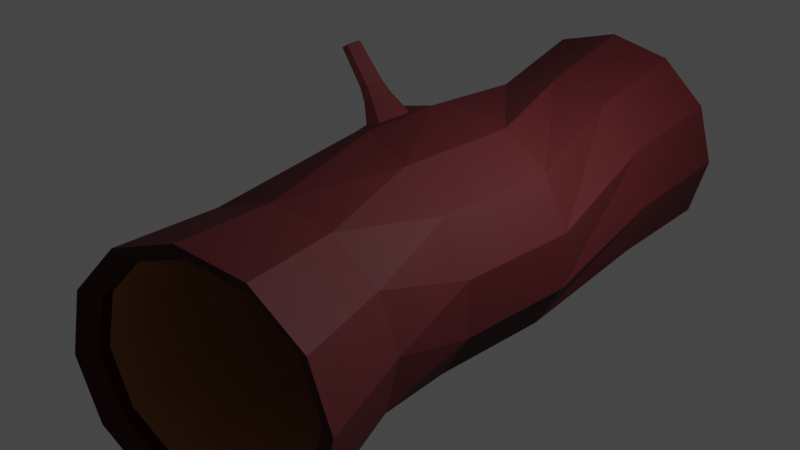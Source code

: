 # Source: Tee_Trunk.blend  (saved by Blender 3.0.42; exported with 4.5.12 LTS)
import bpy
from mathutils import Matrix  # noqa: F401  (used for matrix-valued properties, if any)

bpy.ops.wm.read_factory_settings(use_empty=True)
scene = bpy.context.scene
scene.name = 'Scene'

# ---- collections
col_collection = bpy.data.collections.new('Collection'); scene.collection.children.link(col_collection)

# ---- materials (node trees are filled in below, after node groups)
mat_material_001 = bpy.data.materials.new('Material.001')
mat_material_001.use_transparent_shadow = False
mat_material_002 = bpy.data.materials.new('Material.002')
mat_material_002.use_transparent_shadow = False

# ---- material node trees
mat_material_001.use_nodes = True; mat_material_001.node_tree.nodes.clear()
_N = mat_material_001.node_tree.nodes; _L = mat_material_001.node_tree.links
n0 = _N.new('ShaderNodeBsdfPrincipled'); n0.name = 'Principled BSDF'; n0.location = (10, 300)
n0.distribution = 'GGX'
n0.subsurface_method = 'RANDOM_WALK_SKIN'
n0.inputs[0].default_value = (0.5277, 0.2345, 0.08461, 1.0)
n0.inputs[3].default_value = 1.45
n0.inputs[27].default_value = (0.0, 0.0, 0.0, 1.0)
n0.inputs[28].default_value = 1.0
n1 = _N.new('ShaderNodeOutputMaterial'); n1.name = 'Material Output'; n1.location = (300, 300)
_L.new(n0.outputs[0], n1.inputs[0])
n1.is_active_output = True
mat_material_002.use_nodes = True; mat_material_002.node_tree.nodes.clear()
_N = mat_material_002.node_tree.nodes; _L = mat_material_002.node_tree.links
n0 = _N.new('ShaderNodeBsdfPrincipled'); n0.name = 'Principled BSDF'; n0.location = (10, 300)
n0.distribution = 'GGX'
n0.subsurface_method = 'RANDOM_WALK_SKIN'
n0.inputs[0].default_value = (0.05778, 0.0069, 0.00872, 1.0)
n0.inputs[2].default_value = 0.7047
n0.inputs[3].default_value = 1.45
n0.inputs[9].default_value = (0.0, 0.2, 0.1)
n0.inputs[13].default_value = 0.2323
n0.inputs[27].default_value = (0.0, 0.0, 0.0, 1.0)
n0.inputs[28].default_value = 1.0
n1 = _N.new('ShaderNodeOutputMaterial'); n1.name = 'Material Output'; n1.location = (300, 300)
_L.new(n0.outputs[0], n1.inputs[0])
n1.is_active_output = True

# ---- world
world_world = bpy.data.worlds.new('World'); scene.world = world_world
world_world.use_nodes = True; world_world.node_tree.nodes.clear()
_N = world_world.node_tree.nodes; _L = world_world.node_tree.links
n0 = _N.new('ShaderNodeOutputWorld'); n0.name = 'World Output'; n0.location = (300, 300)
n1 = _N.new('ShaderNodeBackground'); n1.name = 'Background'; n1.location = (10, 300)
n1.inputs[0].default_value = (0.05088, 0.05088, 0.05088, 1.0)
_L.new(n1.outputs[0], n0.inputs[0])
n0.is_active_output = True
world_world.color = (0.05088, 0.05088, 0.05088)
world_world.use_sun_shadow = False
world_world.sun_shadow_jitter_overblur = 0.0

# ---- cameras
cam_camera = bpy.data.cameras.new('Camera')
cam_camera.clip_end = 100.0
cam_camera.lens = 50.0
cam_camera.ortho_scale = 7.314

# ---- lights
light_light = bpy.data.lights.new('Light', 'POINT')
light_light.transmission_factor = 0.0
light_light.energy = 1000.0
light_light.shadow_soft_size = 0.1
light_light.shadow_maximum_resolution = 0.006
light_light.use_absolute_resolution = True

# ---- meshes
me_cylinder = bpy.data.meshes.new('Cylinder')
me_cylinder.from_pydata([(-1.087, 1.593, -3.985), (0.07133, 1.908, 4.002), (-0.2939, 1.59, -4.152), (0.8536, 1.942, 3.781), (0.3959, 1.183, -4.275), (1.555, 1.566, 3.614), (0.7978, 0.4807, -4.32), (1.988, 0.8807, 3.544), (0.8042, -0.3282, -4.275), (2.037, 0.07005, 3.592), (0.4134, -1.027, -4.153), (1.687, -0.6489, 3.743), (-0.27, -1.429, -3.986), (1.034, -1.084, 3.957), (-1.063, -1.426, -3.819), (0.2519, -1.117, 4.178), (-1.752, -1.019, -3.696), (-0.4497, -0.7414, 4.345), (-2.154, -0.3174, -3.651), (-0.8827, -0.05631, 4.415), (-2.161, 0.4916, -3.696), (-0.9311, 0.7543, 4.367), (-1.77, 1.191, -3.818), (-0.5819, 1.473, 4.216), (0.1014, 1.697, 3.874), (0.7781, 1.726, 3.683), (1.385, 1.401, 3.538), (1.76, 0.8081, 3.478), (1.802, 0.1068, 3.519), (1.499, -0.5152, 3.65), (0.9343, -0.8912, 3.835), (0.2576, -0.9205, 4.026), (-0.3494, -0.5952, 4.171), (-0.724, -0.002493, 4.231), (-0.7659, 0.6988, 4.19), (-0.4638, 1.321, 4.059), (-1.011, 1.364, -3.923), (-0.3397, 1.362, -4.064), (0.2442, 1.017, -4.168), (0.5844, 0.423, -4.206), (0.5899, -0.2618, -4.168), (0.259, -0.8536, -4.065), (-0.3194, -1.194, -3.923), (-0.9905, -1.191, -3.782), (-1.574, -0.8469, -3.678), (-1.915, -0.2526, -3.64), (-1.92, 0.4322, -3.678), (-1.589, 1.024, -3.781), (-0.6737, 1.532, -2.233), (-0.2556, 1.643, 2.638), (0.4413, 1.673, 2.441), (0.03542, 1.53, -2.383), (1.066, 1.338, 2.292), (1.146, 0.946, 0.99), (1.146, 0.946, -0.61), (0.6524, 1.166, -2.492), (1.452, 0.7277, 2.23), (1.334, 0.246, 0.99), (1.334, 0.246, -0.61), (1.012, 0.5379, -2.533), (1.495, 0.005493, 2.272), (1.146, -0.454, 0.99), (1.146, -0.454, -0.61), (1.018, -0.1857, -2.493), (1.184, -0.635, 2.407), (0.6339, -0.9664, 0.99), (0.6339, -0.9664, -0.61), (0.668, -0.811, -2.383), (0.6022, -1.022, 2.598), (-0.06606, -1.154, 0.99), (-0.06606, -1.154, -0.61), (0.05682, -1.171, -2.234), (-0.09475, -1.052, 2.795), (-0.7661, -0.9664, 0.99), (-0.7661, -0.9664, -0.61), (-0.6523, -1.168, -2.084), (-0.7198, -0.7174, 2.944), (-1.278, -0.454, 0.99), (-1.278, -0.454, -0.61), (-1.269, -0.8039, -1.975), (-1.106, -0.1071, 3.006), (-1.466, 0.246, 0.99), (-1.466, 0.246, -0.61), (-1.629, -0.1759, -1.935), (-1.149, 0.6151, 2.964), (-1.22, 1.289, 0.6284), (-1.553, 1.169, -0.3575), (-1.634, 0.5476, -1.974), (-0.8376, 1.256, 2.829), (-1.019, 1.417, 0.6201), (-1.019, 1.482, -0.3626), (-1.285, 1.173, -2.084), (0.5863, -0.7719, -2.538), (0.6033, -0.9134, -0.8129), (0.6068, -0.9194, 0.7504), (1.076, -0.6229, 2.149), (1.376, -0.004049, 2.019), (1.099, -0.4268, 0.7504), (1.093, -0.4233, -0.8129), (0.9188, -0.177, -2.642), (-0.6901, 1.458, -2.395), (-0.06606, 1.585, -0.8129), (-0.06606, 1.592, 0.7504), (-0.3151, 1.578, 2.372), (-0.8774, 1.204, 2.556), (-0.7389, 1.411, 0.7504), (-0.7354, 1.405, -0.8129), (-1.272, 1.115, -2.253), (0.5714, 1.109, -2.642), (1.093, 0.9154, -0.8129), (1.099, 0.9189, 0.7504), (0.9621, 1.283, 2.038), (0.3582, 1.607, 2.182), (0.6068, 1.411, 0.7504), (0.6033, 1.405, -0.8129), (-0.01557, 1.455, -2.538), (-1.599, -0.1678, -2.111), (-1.405, 0.246, -0.8129), (-1.412, 0.246, 0.7504), (-1.136, -0.1128, 2.727), (-0.7636, -0.7025, 2.667), (-1.231, -0.4268, 0.7504), (-1.225, -0.4233, -0.8129), (-1.257, -0.7652, -2.15), (0.004787, -1.114, -2.396), (-0.06606, -1.093, -0.8129), (-0.06606, -1.1, 0.7504), (0.5136, -0.997, 2.333), (0.9134, 0.5113, -2.68), (1.273, 0.246, -0.8129), (1.28, 0.246, 0.7504), (1.335, 0.6937, 1.978), (-1.604, 0.5206, -2.149), (-1.225, 0.9154, -0.8129), (-1.231, 0.9189, 0.7504), (-1.178, 0.5849, 2.686), (-0.6698, -1.111, -2.254), (-0.7354, -0.9134, -0.8129), (-0.7389, -0.9194, 0.7504), (-0.1597, -1.026, 2.523), (-0.06606, 1.646, -0.61), (-0.06606, 1.646, 0.99), (0.6339, 1.458, 0.99), (0.6339, 1.458, -0.61), (1.459, -0.5255, 3.506), (0.06149, 1.685, 3.73), (1.345, 1.39, 3.394), (-0.7635, -0.01306, 4.087), (0.894, -0.9013, 3.691), (1.719, 0.7972, 3.334), (-0.8053, 0.6879, 4.046), (0.2176, -0.9306, 3.882), (1.761, 0.09621, 3.375), (-0.5034, 1.31, 3.915), (0.7379, 1.715, 3.539), (-0.3891, -0.6055, 4.027), (0.6581, -0.2442, -3.852), (-1.523, 1.043, -3.464), (-0.2725, 1.381, -3.748), (-1.509, -0.8299, -3.361), (0.3269, -0.8367, -3.748), (-0.9443, 1.384, -3.606), (0.312, 1.036, -3.851), (-1.849, -0.235, -3.323), (-0.2522, -1.177, -3.607), (0.6526, 0.4413, -3.89), (-1.855, 0.4505, -3.361), (-0.924, -1.175, -3.465)], [], [(49, 1, 3, 50), (50, 3, 5, 52), (52, 5, 7, 56), (56, 7, 9, 60), (60, 9, 11, 64), (64, 11, 13, 68), (68, 13, 15, 72), (72, 15, 17, 76), (76, 17, 19, 80), (80, 19, 21, 84), (84, 21, 23, 88), (88, 23, 1, 49), (17, 15, 31, 32), (15, 13, 30, 31), (13, 11, 29, 30), (11, 9, 28, 29), (9, 7, 27, 28), (1, 23, 35, 24), (3, 1, 24, 25), (7, 5, 26, 27), (23, 21, 34, 35), (5, 3, 25, 26), (21, 19, 33, 34), (19, 17, 32, 33), (160, 156, 40, 41), (161, 157, 47, 36), (162, 158, 37, 38), (163, 159, 44, 45), (164, 160, 41, 42), (165, 162, 38, 39), (166, 163, 45, 46), (167, 164, 42, 43), (156, 165, 39, 40), (157, 166, 46, 47), (158, 161, 36, 37), (159, 167, 43, 44), (36, 47, 22, 0), (47, 46, 20, 22), (46, 45, 18, 20), (45, 44, 16, 18), (44, 43, 14, 16), (43, 42, 12, 14), (42, 41, 10, 12), (41, 40, 8, 10), (40, 39, 6, 8), (39, 38, 4, 6), (38, 37, 2, 4), (37, 36, 0, 2), (22, 91, 48, 0), (91, 90, 140, 48), (90, 89, 141, 140), (89, 88, 49, 141), (20, 87, 91, 22), (87, 86, 90, 91), (85, 84, 88, 89), (18, 83, 87, 20), (83, 82, 86, 87), (82, 81, 85, 86), (81, 80, 84, 85), (16, 79, 83, 18), (79, 78, 82, 83), (78, 77, 81, 82), (77, 76, 80, 81), (14, 75, 79, 16), (75, 74, 78, 79), (74, 73, 77, 78), (73, 72, 76, 77), (12, 71, 75, 14), (71, 70, 74, 75), (70, 69, 73, 74), (69, 68, 72, 73), (10, 67, 71, 12), (67, 66, 70, 71), (66, 65, 69, 70), (65, 64, 68, 69), (8, 63, 67, 10), (63, 62, 66, 67), (62, 61, 65, 66), (61, 60, 64, 65), (6, 59, 63, 8), (59, 58, 62, 63), (58, 57, 61, 62), (57, 56, 60, 61), (4, 55, 59, 6), (55, 54, 58, 59), (54, 53, 57, 58), (53, 52, 56, 57), (2, 51, 55, 4), (51, 143, 54, 55), (143, 142, 53, 54), (142, 50, 52, 53), (0, 48, 51, 2), (48, 140, 143, 51), (141, 49, 50, 142), (155, 151, 139, 120), (120, 139, 138, 121), (121, 138, 137, 122), (122, 137, 136, 123), (154, 145, 103, 112), (112, 103, 102, 113), (113, 102, 101, 114), (114, 101, 100, 115), (153, 150, 135, 104), (104, 135, 134, 105), (105, 134, 133, 106), (106, 133, 132, 107), (152, 149, 131, 96), (96, 131, 130, 97), (97, 130, 129, 98), (98, 129, 128, 99), (151, 148, 127, 139), (139, 127, 126, 138), (138, 126, 125, 137), (137, 125, 124, 136), (150, 147, 119, 135), (135, 119, 118, 134), (134, 118, 117, 133), (133, 117, 116, 132), (149, 146, 111, 131), (131, 111, 110, 130), (130, 110, 109, 129), (129, 109, 108, 128), (148, 144, 95, 127), (127, 95, 94, 126), (126, 94, 93, 125), (125, 93, 92, 124), (147, 155, 120, 119), (119, 120, 121, 118), (118, 121, 122, 117), (117, 122, 123, 116), (146, 154, 112, 111), (111, 112, 113, 110), (110, 113, 114, 109), (109, 114, 115, 108), (145, 153, 104, 103), (103, 104, 105, 102), (102, 105, 106, 101), (101, 106, 107, 100), (144, 152, 96, 95), (95, 96, 97, 94), (94, 97, 98, 93), (93, 98, 99, 92), (140, 141, 142, 143), (86, 85, 89, 90), (29, 28, 152, 144), (24, 35, 153, 145), (26, 25, 154, 146), (33, 32, 155, 147), (30, 29, 144, 148), (27, 26, 146, 149), (34, 33, 147, 150), (31, 30, 148, 151), (28, 27, 149, 152), (35, 34, 150, 153), (25, 24, 145, 154), (32, 31, 151, 155), (123, 136, 167, 159), (115, 100, 161, 158), (107, 132, 166, 157), (99, 128, 165, 156), (136, 124, 164, 167), (132, 116, 163, 166), (128, 108, 162, 165), (124, 92, 160, 164), (116, 123, 159, 163), (108, 115, 158, 162), (100, 107, 157, 161), (92, 99, 156, 160)])
me_cylinder.polygons.foreach_set('material_index', [1, 1, 1, 1, 1, 1, 1, 1, 1, 1, 1, 1, 1, 1, 1, 1, 1, 1, 1, 1, 1, 1, 1, 1, 1, 1, 1, 1, 1, 1, 1, 1, 1, 1, 1, 1, 1, 1, 1, 1, 1, 1, 1, 1, 1, 1, 1, 1, 1, 1, 1, 1, 1, 1, 1, 1, 1, 1, 1, 1, 1, 1, 1, 1, 1, 1, 1, 1, 1, 1, 1, 1, 1, 1, 1, 1, 1, 1, 1, 1, 1, 1, 1, 1, 1, 1, 1, 1, 1, 1, 1, 1, 1, 1, 0, 0, 0, 0, 0, 0, 0, 0, 0, 0, 0, 0, 0, 0, 0, 0, 0, 0, 0, 0, 0, 0, 0, 0, 0, 0, 0, 0, 0, 0, 0, 0, 0, 0, 0, 0, 0, 0, 0, 0, 0, 0, 0, 0, 0, 0, 0, 0, 1, 1, 1, 1, 1, 1, 1, 1, 1, 1, 1, 1, 1, 1, 0, 0, 0, 0, 0, 0, 0, 0, 0, 0, 0, 0])
_uv = me_cylinder.uv_layers.new(name='UVMap')
_uv.uv.foreach_set('vector', [1.0, 0.9119, 1.0, 1.0, 0.9167, 1.0, 0.9167, 0.9119, 0.9167, 0.9119, 0.9167, 1.0, 0.8333, 1.0, 0.8333, 0.9119, 0.8333, 0.9119, 0.8333, 1.0, 0.75, 1.0, 0.75, 0.9119, 0.75, 0.9119, 0.75, 1.0, 0.6667, 1.0, 0.6667, 0.9119, 0.6667, 0.9119, 0.6667, 1.0, 0.5833, 1.0, 0.5833, 0.9119, 0.5833, 0.9119, 0.5833, 1.0, 0.5, 1.0, 0.5, 0.9119, 0.5, 0.9119, 0.5, 1.0, 0.4167, 1.0, 0.4167, 0.9119, 0.4167, 0.9119, 0.4167, 1.0, 0.3333, 1.0, 0.3333, 0.9119, 0.3333, 0.9119, 0.3333, 1.0, 0.25, 1.0, 0.25, 0.9119, 0.25, 0.9119, 0.25, 1.0, 0.1667, 1.0, 0.1667, 0.9119, 0.1667, 0.9119, 0.1667, 1.0, 0.08333, 1.0, 0.08333, 0.9119, 0.08333, 0.9119, 0.08333, 1.0, 7.451e-08, 1.0, 7.451e-08, 0.9119, 0.3333, 1.0, 0.4167, 1.0, 0.4167, 1.0, 0.3333, 1.0, 0.4167, 1.0, 0.5, 1.0, 0.5, 1.0, 0.4167, 1.0, 0.5, 1.0, 0.5833, 1.0, 0.5833, 1.0, 0.5, 1.0, 0.5833, 1.0, 0.6667, 1.0, 0.6667, 1.0, 0.5833, 1.0, 0.6667, 1.0, 0.75, 1.0, 0.75, 1.0, 0.6667, 1.0, 7.451e-08, 1.0, 0.08333, 1.0, 0.08333, 1.0, 7.451e-08, 1.0, 0.9167, 1.0, 1.0, 1.0, 1.0, 1.0, 0.9167, 1.0, 0.75, 1.0, 0.8333, 1.0, 0.8333, 1.0, 0.75, 1.0, 0.08333, 1.0, 0.1667, 1.0, 0.1667, 1.0, 0.08333, 1.0, 0.8333, 1.0, 0.9167, 1.0, 0.9167, 1.0, 0.8333, 1.0, 0.1667, 1.0, 0.25, 1.0, 0.25, 1.0, 0.1667, 1.0, 0.25, 1.0, 0.3333, 1.0, 0.3333, 1.0, 0.25, 1.0, 0.5833, 1.0, 0.6667, 1.0, 0.6667, 1.0, 0.5833, 1.0, 7.451e-08, 1.0, 0.08333, 1.0, 0.08333, 1.0, 7.451e-08, 1.0, 0.8333, 1.0, 0.9167, 1.0, 0.9167, 1.0, 0.8333, 1.0, 0.25, 1.0, 0.3333, 1.0, 0.3333, 1.0, 0.25, 1.0, 0.5, 1.0, 0.5833, 1.0, 0.5833, 1.0, 0.5, 1.0, 0.75, 1.0, 0.8333, 1.0, 0.8333, 1.0, 0.75, 1.0, 0.1667, 1.0, 0.25, 1.0, 0.25, 1.0, 0.1667, 1.0, 0.4167, 1.0, 0.5, 1.0, 0.5, 1.0, 0.4167, 1.0, 0.6667, 1.0, 0.75, 1.0, 0.75, 1.0, 0.6667, 1.0, 0.08333, 1.0, 0.1667, 1.0, 0.1667, 1.0, 0.08333, 1.0, 0.9167, 1.0, 1.0, 1.0, 1.0, 1.0, 0.9167, 1.0, 0.3333, 1.0, 0.4167, 1.0, 0.4167, 1.0, 0.3333, 1.0, 7.451e-08, 1.0, 0.08333, 1.0, 0.08333, 0.5, 7.451e-08, 0.5, 0.08333, 1.0, 0.1667, 1.0, 0.1667, 0.5, 0.08333, 0.5, 0.1667, 1.0, 0.25, 1.0, 0.25, 0.5, 0.1667, 0.5, 0.25, 1.0, 0.3333, 1.0, 0.3333, 0.5, 0.25, 0.5, 0.3333, 1.0, 0.4167, 1.0, 0.4167, 0.5, 0.3333, 0.5, 0.4167, 1.0, 0.5, 1.0, 0.5, 0.5, 0.4167, 0.5, 0.5, 1.0, 0.5833, 1.0, 0.5833, 0.5, 0.5, 0.5, 0.5833, 1.0, 0.6667, 1.0, 0.6667, 0.5, 0.5833, 0.5, 0.6667, 1.0, 0.75, 1.0, 0.75, 0.5, 0.6667, 0.5, 0.75, 1.0, 0.8333, 1.0, 0.8333, 0.5, 0.75, 0.5, 0.8333, 1.0, 0.9167, 1.0, 0.9167, 0.5, 0.8333, 0.5, 0.9167, 1.0, 1.0, 1.0, 1.0, 0.5, 0.9167, 0.5, 0.08333, 0.5, 0.08333, 0.6119, 7.451e-08, 0.6119, 7.451e-08, 0.5, 0.08333, 0.6119, 0.08333, 0.7119, 7.451e-08, 0.7119, 7.451e-08, 0.6119, 0.08333, 0.7119, 0.08333, 0.8119, 7.451e-08, 0.8119, 7.451e-08, 0.7119, 0.08333, 0.8119, 0.08333, 0.9119, 7.451e-08, 0.9119, 7.451e-08, 0.8119, 0.1667, 0.5, 0.1667, 0.6119, 0.08333, 0.6119, 0.08333, 0.5, 0.1667, 0.6119, 0.1667, 0.7119, 0.08333, 0.7119, 0.08333, 0.6119, 0.1667, 0.8119, 0.1667, 0.9119, 0.08333, 0.9119, 0.08333, 0.8119, 0.25, 0.5, 0.25, 0.6119, 0.1667, 0.6119, 0.1667, 0.5, 0.25, 0.6119, 0.25, 0.7119, 0.1667, 0.7119, 0.1667, 0.6119, 0.25, 0.7119, 0.25, 0.8119, 0.1667, 0.8119, 0.1667, 0.7119, 0.25, 0.8119, 0.25, 0.9119, 0.1667, 0.9119, 0.1667, 0.8119, 0.3333, 0.5, 0.3333, 0.6119, 0.25, 0.6119, 0.25, 0.5, 0.3333, 0.6119, 0.3333, 0.7119, 0.25, 0.7119, 0.25, 0.6119, 0.3333, 0.7119, 0.3333, 0.8119, 0.25, 0.8119, 0.25, 0.7119, 0.3333, 0.8119, 0.3333, 0.9119, 0.25, 0.9119, 0.25, 0.8119, 0.4167, 0.5, 0.4167, 0.6119, 0.3333, 0.6119, 0.3333, 0.5, 0.4167, 0.6119, 0.4167, 0.7119, 0.3333, 0.7119, 0.3333, 0.6119, 0.4167, 0.7119, 0.4167, 0.8119, 0.3333, 0.8119, 0.3333, 0.7119, 0.4167, 0.8119, 0.4167, 0.9119, 0.3333, 0.9119, 0.3333, 0.8119, 0.5, 0.5, 0.5, 0.6119, 0.4167, 0.6119, 0.4167, 0.5, 0.5, 0.6119, 0.5, 0.7119, 0.4167, 0.7119, 0.4167, 0.6119, 0.5, 0.7119, 0.5, 0.8119, 0.4167, 0.8119, 0.4167, 0.7119, 0.5, 0.8119, 0.5, 0.9119, 0.4167, 0.9119, 0.4167, 0.8119, 0.5833, 0.5, 0.5833, 0.6119, 0.5, 0.6119, 0.5, 0.5, 0.5833, 0.6119, 0.5833, 0.7119, 0.5, 0.7119, 0.5, 0.6119, 0.5833, 0.7119, 0.5833, 0.8119, 0.5, 0.8119, 0.5, 0.7119, 0.5833, 0.8119, 0.5833, 0.9119, 0.5, 0.9119, 0.5, 0.8119, 0.6667, 0.5, 0.6667, 0.6119, 0.5833, 0.6119, 0.5833, 0.5, 0.6667, 0.6119, 0.6667, 0.7119, 0.5833, 0.7119, 0.5833, 0.6119, 0.6667, 0.7119, 0.6667, 0.8119, 0.5833, 0.8119, 0.5833, 0.7119, 0.6667, 0.8119, 0.6667, 0.9119, 0.5833, 0.9119, 0.5833, 0.8119, 0.75, 0.5, 0.75, 0.6119, 0.6667, 0.6119, 0.6667, 0.5, 0.75, 0.6119, 0.75, 0.7119, 0.6667, 0.7119, 0.6667, 0.6119, 0.75, 0.7119, 0.75, 0.8119, 0.6667, 0.8119, 0.6667, 0.7119, 0.75, 0.8119, 0.75, 0.9119, 0.6667, 0.9119, 0.6667, 0.8119, 0.8333, 0.5, 0.8333, 0.6119, 0.75, 0.6119, 0.75, 0.5, 0.8333, 0.6119, 0.8333, 0.7119, 0.75, 0.7119, 0.75, 0.6119, 0.8333, 0.7119, 0.8333, 0.8119, 0.75, 0.8119, 0.75, 0.7119, 0.8333, 0.8119, 0.8333, 0.9119, 0.75, 0.9119, 0.75, 0.8119, 0.9167, 0.5, 0.9167, 0.6119, 0.8333, 0.6119, 0.8333, 0.5, 0.9167, 0.6119, 0.9167, 0.7119, 0.8333, 0.7119, 0.8333, 0.6119, 0.9167, 0.7119, 0.9167, 0.8119, 0.8333, 0.8119, 0.8333, 0.7119, 0.9167, 0.8119, 0.9167, 0.9119, 0.8333, 0.9119, 0.8333, 0.8119, 1.0, 0.5, 1.0, 0.6119, 0.9167, 0.6119, 0.9167, 0.5, 1.0, 0.6119, 1.0, 0.7119, 0.9167, 0.7119, 0.9167, 0.6119, 1.0, 0.8119, 1.0, 0.9119, 0.9167, 0.9119, 0.9167, 0.8119, 0.3333, 1.0, 0.4167, 1.0, 0.4167, 1.0, 0.3333, 1.0, 0.3333, 1.0, 0.4167, 1.0, 0.4167, 1.0, 0.3333, 1.0, 0.3333, 1.0, 0.4167, 1.0, 0.4167, 1.0, 0.3333, 1.0, 0.3333, 1.0, 0.4167, 1.0, 0.4167, 1.0, 0.3333, 1.0, 0.9167, 1.0, 1.0, 1.0, 1.0, 1.0, 0.9167, 1.0, 0.9167, 1.0, 1.0, 1.0, 1.0, 1.0, 0.9167, 1.0, 0.9167, 1.0, 1.0, 1.0, 1.0, 1.0, 0.9167, 1.0, 0.9167, 1.0, 1.0, 1.0, 1.0, 1.0, 0.9167, 1.0, 0.08333, 1.0, 0.1667, 1.0, 0.1667, 1.0, 0.08333, 1.0, 0.08333, 1.0, 0.1667, 1.0, 0.1667, 1.0, 0.08333, 1.0, 0.08333, 1.0, 0.1667, 1.0, 0.1667, 1.0, 0.08333, 1.0, 0.08333, 1.0, 0.1667, 1.0, 0.1667, 1.0, 0.08333, 1.0, 0.6667, 1.0, 0.75, 1.0, 0.75, 1.0, 0.6667, 1.0, 0.6667, 1.0, 0.75, 1.0, 0.75, 1.0, 0.6667, 1.0, 0.6667, 1.0, 0.75, 1.0, 0.75, 1.0, 0.6667, 1.0, 0.6667, 1.0, 0.75, 1.0, 0.75, 1.0, 0.6667, 1.0, 0.4167, 1.0, 0.5, 1.0, 0.5, 1.0, 0.4167, 1.0, 0.4167, 1.0, 0.5, 1.0, 0.5, 1.0, 0.4167, 1.0, 0.4167, 1.0, 0.5, 1.0, 0.5, 1.0, 0.4167, 1.0, 0.4167, 1.0, 0.5, 1.0, 0.5, 1.0, 0.4167, 1.0, 0.1667, 1.0, 0.25, 1.0, 0.25, 1.0, 0.1667, 1.0, 0.1667, 1.0, 0.25, 1.0, 0.25, 1.0, 0.1667, 1.0, 0.1667, 1.0, 0.25, 1.0, 0.25, 1.0, 0.1667, 1.0, 0.1667, 1.0, 0.25, 1.0, 0.25, 1.0, 0.1667, 1.0, 0.75, 1.0, 0.8333, 1.0, 0.8333, 1.0, 0.75, 1.0, 0.75, 1.0, 0.8333, 1.0, 0.8333, 1.0, 0.75, 1.0, 0.75, 1.0, 0.8333, 1.0, 0.8333, 1.0, 0.75, 1.0, 0.75, 1.0, 0.8333, 1.0, 0.8333, 1.0, 0.75, 1.0, 0.5, 1.0, 0.5833, 1.0, 0.5833, 1.0, 0.5, 1.0, 0.5, 1.0, 0.5833, 1.0, 0.5833, 1.0, 0.5, 1.0, 0.5, 1.0, 0.5833, 1.0, 0.5833, 1.0, 0.5, 1.0, 0.5, 1.0, 0.5833, 1.0, 0.5833, 1.0, 0.5, 1.0, 0.25, 1.0, 0.3333, 1.0, 0.3333, 1.0, 0.25, 1.0, 0.25, 1.0, 0.3333, 1.0, 0.3333, 1.0, 0.25, 1.0, 0.25, 1.0, 0.3333, 1.0, 0.3333, 1.0, 0.25, 1.0, 0.25, 1.0, 0.3333, 1.0, 0.3333, 1.0, 0.25, 1.0, 0.8333, 1.0, 0.9167, 1.0, 0.9167, 1.0, 0.8333, 1.0, 0.8333, 1.0, 0.9167, 1.0, 0.9167, 1.0, 0.8333, 1.0, 0.8333, 1.0, 0.9167, 1.0, 0.9167, 1.0, 0.8333, 1.0, 0.8333, 1.0, 0.9167, 1.0, 0.9167, 1.0, 0.8333, 1.0, 7.451e-08, 1.0, 0.08333, 1.0, 0.08333, 1.0, 7.451e-08, 1.0, 7.451e-08, 1.0, 0.08333, 1.0, 0.08333, 1.0, 7.451e-08, 1.0, 7.451e-08, 1.0, 0.08333, 1.0, 0.08333, 1.0, 7.451e-08, 1.0, 7.451e-08, 1.0, 0.08333, 1.0, 0.08333, 1.0, 7.451e-08, 1.0, 0.5833, 1.0, 0.6667, 1.0, 0.6667, 1.0, 0.5833, 1.0, 0.5833, 1.0, 0.6667, 1.0, 0.6667, 1.0, 0.5833, 1.0, 0.5833, 1.0, 0.6667, 1.0, 0.6667, 1.0, 0.5833, 1.0, 0.5833, 1.0, 0.6667, 1.0, 0.6667, 1.0, 0.5833, 1.0, 1.0, 0.7119, 1.0, 0.8119, 0.9167, 0.8119, 0.9167, 0.7119, 0.1667, 0.7119, 0.1667, 0.8119, 0.08333, 0.8119, 0.08333, 0.7119, 0.5833, 1.0, 0.6667, 1.0, 0.6667, 1.0, 0.5833, 1.0, 7.451e-08, 1.0, 0.08333, 1.0, 0.08333, 1.0, 7.451e-08, 1.0, 0.8333, 1.0, 0.9167, 1.0, 0.9167, 1.0, 0.8333, 1.0, 0.25, 1.0, 0.3333, 1.0, 0.3333, 1.0, 0.25, 1.0, 0.5, 1.0, 0.5833, 1.0, 0.5833, 1.0, 0.5, 1.0, 0.75, 1.0, 0.8333, 1.0, 0.8333, 1.0, 0.75, 1.0, 0.1667, 1.0, 0.25, 1.0, 0.25, 1.0, 0.1667, 1.0, 0.4167, 1.0, 0.5, 1.0, 0.5, 1.0, 0.4167, 1.0, 0.6667, 1.0, 0.75, 1.0, 0.75, 1.0, 0.6667, 1.0, 0.08333, 1.0, 0.1667, 1.0, 0.1667, 1.0, 0.08333, 1.0, 0.9167, 1.0, 1.0, 1.0, 1.0, 1.0, 0.9167, 1.0, 0.3333, 1.0, 0.4167, 1.0, 0.4167, 1.0, 0.3333, 1.0, 0.3333, 1.0, 0.4167, 1.0, 0.4167, 1.0, 0.3333, 1.0, 0.9167, 1.0, 1.0, 1.0, 1.0, 1.0, 0.9167, 1.0, 0.08333, 1.0, 0.1667, 1.0, 0.1667, 1.0, 0.08333, 1.0, 0.6667, 1.0, 0.75, 1.0, 0.75, 1.0, 0.6667, 1.0, 0.4167, 1.0, 0.5, 1.0, 0.5, 1.0, 0.4167, 1.0, 0.1667, 1.0, 0.25, 1.0, 0.25, 1.0, 0.1667, 1.0, 0.75, 1.0, 0.8333, 1.0, 0.8333, 1.0, 0.75, 1.0, 0.5, 1.0, 0.5833, 1.0, 0.5833, 1.0, 0.5, 1.0, 0.25, 1.0, 0.3333, 1.0, 0.3333, 1.0, 0.25, 1.0, 0.8333, 1.0, 0.9167, 1.0, 0.9167, 1.0, 0.8333, 1.0, 7.451e-08, 1.0, 0.08333, 1.0, 0.08333, 1.0, 7.451e-08, 1.0, 0.5833, 1.0, 0.6667, 1.0, 0.6667, 1.0, 0.5833, 1.0])
me_cylinder.materials.append(mat_material_001)
me_cylinder.materials.append(mat_material_002)
me_cylinder.use_remesh_fix_poles = True
me_cylinder.use_remesh_preserve_attributes = False
me_cylinder.update()
me_cylinder_001 = bpy.data.meshes.new('Cylinder.001')
me_cylinder_001.from_pydata([(0.2071, 0.25, -0.3595), (0.1883, 0.05914, 0.8904), (0.3541, 0.2023, -0.3595), (0.2457, 0.04052, 0.8904), (0.4449, 0.07725, -0.3595), (0.2811, -0.008245, 0.8904), (0.4449, -0.07725, -0.3595), (0.2811, -0.06852, 0.8904), (0.3541, -0.4032, -0.3595), (0.2457, -0.1957, 0.8904), (0.2071, -0.5359, -0.3595), (0.1883, -0.2474, 0.8904), (0.06016, -0.3446, -0.3595), (0.131, -0.1728, 0.8904), (-0.03065, -0.07725, -0.3595), (0.09558, -0.06852, 0.8904), (-0.03065, 0.07725, -0.3595), (0.09558, -0.008245, 0.8904), (0.06016, 0.2023, -0.3595), (0.131, 0.04052, 0.8904), (0.2009, 0.1218, 0.05515), (0.1976, 0.08464, 0.2749), (0.1914, 0.06717, 0.6882), (0.2525, 0.04732, 0.6882), (0.2669, 0.06213, 0.2749), (0.2876, 0.09359, 0.05515), (0.2902, -0.004646, 0.6882), (0.3097, 0.00318, 0.2749), (0.3412, 0.01981, 0.05515), (0.2902, -0.06888, 0.6882), (0.3097, -0.06968, 0.2749), (0.3412, -0.07138, 0.05515), (0.2525, -0.2044, 0.6882), (0.2669, -0.2234, 0.2749), (0.2876, -0.2638, 0.05515), (0.1914, -0.2596, 0.6882), (0.1976, -0.286, 0.2749), (0.2009, -0.3421, 0.05515), (0.1303, -0.1801, 0.6882), (0.1283, -0.1958, 0.2749), (0.1141, -0.2292, 0.05515), (0.09252, -0.06888, 0.6882), (0.08545, -0.06968, 0.2749), (0.06054, -0.07138, 0.05515), (0.09252, -0.004646, 0.6882), (0.08545, 0.00318, 0.2749), (0.06054, 0.01981, 0.05515), (0.1303, 0.04732, 0.6882), (0.1283, 0.06213, 0.2749), (0.1141, 0.09359, 0.05515)], [], [(22, 1, 3, 23), (23, 3, 5, 26), (26, 5, 7, 29), (29, 7, 9, 32), (32, 9, 11, 35), (35, 11, 13, 38), (38, 13, 15, 41), (41, 15, 17, 44), (3, 1, 19, 17, 15, 13, 11, 9, 7, 5), (44, 17, 19, 47), (47, 19, 1, 22), (18, 49, 20, 0), (49, 48, 21, 20), (48, 47, 22, 21), (16, 46, 49, 18), (46, 45, 48, 49), (45, 44, 47, 48), (14, 43, 46, 16), (43, 42, 45, 46), (42, 41, 44, 45), (12, 40, 43, 14), (40, 39, 42, 43), (39, 38, 41, 42), (10, 37, 40, 12), (37, 36, 39, 40), (36, 35, 38, 39), (8, 34, 37, 10), (34, 33, 36, 37), (33, 32, 35, 36), (6, 31, 34, 8), (31, 30, 33, 34), (30, 29, 32, 33), (4, 28, 31, 6), (28, 27, 30, 31), (27, 26, 29, 30), (2, 25, 28, 4), (25, 24, 27, 28), (24, 23, 26, 27), (0, 20, 25, 2), (20, 21, 24, 25), (21, 22, 23, 24)])
_uv = me_cylinder_001.uv_layers.new(name='UVMap')
_uv.uv.foreach_set('vector', [1.0, 0.877, 1.0, 1.0, 0.9, 1.0, 0.9, 0.877, 0.9, 0.877, 0.9, 1.0, 0.8, 1.0, 0.8, 0.877, 0.8, 0.877, 0.8, 1.0, 0.7, 1.0, 0.7, 0.877, 0.7, 0.877, 0.7, 1.0, 0.6, 1.0, 0.6, 0.877, 0.6, 0.877, 0.6, 1.0, 0.5, 1.0, 0.5, 0.877, 0.5, 0.877, 0.5, 1.0, 0.4, 1.0, 0.4, 0.877, 0.4, 0.877, 0.4, 1.0, 0.3, 1.0, 0.3, 0.877, 0.3, 0.877, 0.3, 1.0, 0.2, 1.0, 0.2, 0.877, 0.3911, 0.4442, 0.25, 0.49, 0.1089, 0.4442, 0.02175, 0.3242, 0.02175, 0.1758, 0.1089, 0.05584, 0.25, 0.01, 0.3911, 0.05584, 0.4783, 0.1758, 0.4783, 0.3242, 0.2, 0.877, 0.2, 1.0, 0.1, 1.0, 0.1, 0.877, 0.1, 0.877, 0.1, 1.0, -7.451e-08, 1.0, -7.451e-08, 0.877, 0.1, 0.5, 0.1, 0.627, -7.451e-08, 0.627, -7.451e-08, 0.5, 0.1, 0.627, 0.1, 0.752, -7.451e-08, 0.752, -7.451e-08, 0.627, 0.1, 0.752, 0.1, 0.877, -7.451e-08, 0.877, -7.451e-08, 0.752, 0.2, 0.5, 0.2, 0.627, 0.1, 0.627, 0.1, 0.5, 0.2, 0.627, 0.2, 0.752, 0.1, 0.752, 0.1, 0.627, 0.2, 0.752, 0.2, 0.877, 0.1, 0.877, 0.1, 0.752, 0.3, 0.5, 0.3, 0.627, 0.2, 0.627, 0.2, 0.5, 0.3, 0.627, 0.3, 0.752, 0.2, 0.752, 0.2, 0.627, 0.3, 0.752, 0.3, 0.877, 0.2, 0.877, 0.2, 0.752, 0.4, 0.5, 0.4, 0.627, 0.3, 0.627, 0.3, 0.5, 0.4, 0.627, 0.4, 0.752, 0.3, 0.752, 0.3, 0.627, 0.4, 0.752, 0.4, 0.877, 0.3, 0.877, 0.3, 0.752, 0.5, 0.5, 0.5, 0.627, 0.4, 0.627, 0.4, 0.5, 0.5, 0.627, 0.5, 0.752, 0.4, 0.752, 0.4, 0.627, 0.5, 0.752, 0.5, 0.877, 0.4, 0.877, 0.4, 0.752, 0.6, 0.5, 0.6, 0.627, 0.5, 0.627, 0.5, 0.5, 0.6, 0.627, 0.6, 0.752, 0.5, 0.752, 0.5, 0.627, 0.6, 0.752, 0.6, 0.877, 0.5, 0.877, 0.5, 0.752, 0.7, 0.5, 0.7, 0.627, 0.6, 0.627, 0.6, 0.5, 0.7, 0.627, 0.7, 0.752, 0.6, 0.752, 0.6, 0.627, 0.7, 0.752, 0.7, 0.877, 0.6, 0.877, 0.6, 0.752, 0.8, 0.5, 0.8, 0.627, 0.7, 0.627, 0.7, 0.5, 0.8, 0.627, 0.8, 0.752, 0.7, 0.752, 0.7, 0.627, 0.8, 0.752, 0.8, 0.877, 0.7, 0.877, 0.7, 0.752, 0.9, 0.5, 0.9, 0.627, 0.8, 0.627, 0.8, 0.5, 0.9, 0.627, 0.9, 0.752, 0.8, 0.752, 0.8, 0.627, 0.9, 0.752, 0.9, 0.877, 0.8, 0.877, 0.8, 0.752, 1.0, 0.5, 1.0, 0.627, 0.9, 0.627, 0.9, 0.5, 1.0, 0.627, 1.0, 0.752, 0.9, 0.752, 0.9, 0.627, 1.0, 0.752, 1.0, 0.877, 0.9, 0.877, 0.9, 0.752])
me_cylinder_001.materials.append(mat_material_002)
me_cylinder_001.use_remesh_fix_poles = True
me_cylinder_001.use_remesh_preserve_attributes = False
me_cylinder_001.update()

# ---- objects
ob_light = bpy.data.objects.new('Light', light_light)
ob_camera = bpy.data.objects.new('Camera', cam_camera)
ob_cylinder = bpy.data.objects.new('Cylinder', me_cylinder)
ob_cylinder_001 = bpy.data.objects.new('Cylinder.001', me_cylinder_001)

# ---- transforms, parenting, visibility, modifiers, constraints
ob_light.location = (4.076, 1.005, 5.904)
ob_light.rotation_euler = (0.6503, 0.05522, 1.866)
ob_light.lock_rotations_4d = False
ob_light.empty_display_type = 'ARROWS'
ob_light.color = (0.0, 0.0, 0.0, 0.0)
ob_light.lineart.crease_threshold = 0.0
ob_camera.location = (8.268, -8.516, 7.695)
ob_camera.rotation_euler = (1.109, 0.0, 0.8149)
ob_camera.lock_rotations_4d = False
ob_camera.empty_display_type = 'ARROWS'
ob_camera.color = (0.0, 0.0, 0.0, 0.0)
ob_camera.display_type = 'WIRE'
ob_camera.lineart.crease_threshold = 0.0
ob_cylinder.location = (0.0, 1.097e-08, 1.355)
ob_cylinder.rotation_euler = (1.571, 0.2623, 3.607e-08)
ob_cylinder_001.parent = ob_cylinder
ob_cylinder_001.matrix_parent_inverse = Matrix(((0.9658, 3.484e-08, -0.2593, 0.3515), (0.2593, -3.436e-08, 0.9658, -1.309), (2.474e-08, -1.0, -4.222e-08, 6.819e-08), (-0.0, 0.0, -0.0, 1.0)))
ob_cylinder_001.location = (-1.184, 0.01503, 2.973)
ob_cylinder_001.rotation_euler = (0.0, -0.6984, 0.0)
ob_cylinder_001.scale = (0.8755, 0.8755, 0.8755)

# ---- collection membership
col_collection.objects.link(ob_light)
col_collection.objects.link(ob_camera)
col_collection.objects.link(ob_cylinder)
col_collection.objects.link(ob_cylinder_001)

# ---- scene / render settings (as saved in the file)
scene.camera = ob_camera
scene.frame_start = 1; scene.frame_end = 250; scene.frame_set(1)
scene.render.engine = 'BLENDER_EEVEE_NEXT'
scene.cycles.sampling_pattern = 'TABULATED_SOBOL'
scene.cycles.use_light_tree = False
scene.view_settings.view_transform = 'Filmic'
bpy.context.view_layer.update()
